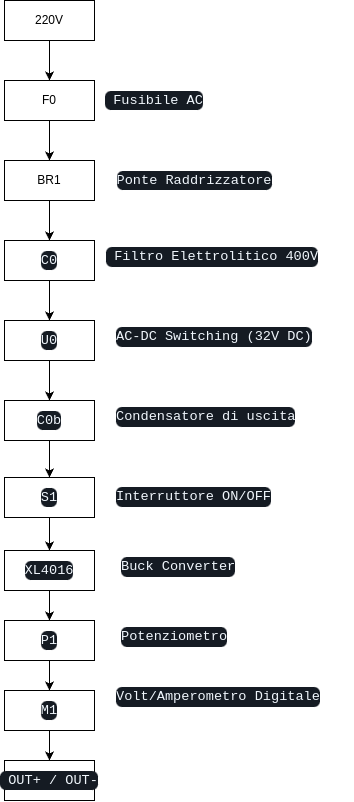

The diagram above was exported from draw.io. Its source (the exported page's mxGraphModel, read from the mxfile embedded in the PNG):
<mxGraphModel dx="1949" dy="1204" grid="1" gridSize="10" guides="1" tooltips="1" connect="1" arrows="1" fold="1" page="1" pageScale="1" pageWidth="2336" pageHeight="1654" math="0" shadow="0">
  <root>
    <mxCell id="0" />
    <mxCell id="1" parent="0" />
    <mxCell id="zMxRsvcAkU8N545420CZ-14" style="edgeStyle=orthogonalEdgeStyle;rounded=0;orthogonalLoop=1;jettySize=auto;html=1;entryX=0.5;entryY=0;entryDx=0;entryDy=0;" edge="1" parent="1" source="zMxRsvcAkU8N545420CZ-1" target="zMxRsvcAkU8N545420CZ-2">
      <mxGeometry relative="1" as="geometry" />
    </mxCell>
    <mxCell id="zMxRsvcAkU8N545420CZ-1" value="220V" style="rounded=0;whiteSpace=wrap;html=1;" vertex="1" parent="1">
      <mxGeometry x="550" y="310" width="90" height="40" as="geometry" />
    </mxCell>
    <mxCell id="zMxRsvcAkU8N545420CZ-15" style="edgeStyle=orthogonalEdgeStyle;rounded=0;orthogonalLoop=1;jettySize=auto;html=1;entryX=0.5;entryY=0;entryDx=0;entryDy=0;" edge="1" parent="1" source="zMxRsvcAkU8N545420CZ-2" target="zMxRsvcAkU8N545420CZ-3">
      <mxGeometry relative="1" as="geometry" />
    </mxCell>
    <mxCell id="zMxRsvcAkU8N545420CZ-2" value="F0" style="rounded=0;whiteSpace=wrap;html=1;" vertex="1" parent="1">
      <mxGeometry x="550" y="390" width="90" height="40" as="geometry" />
    </mxCell>
    <mxCell id="zMxRsvcAkU8N545420CZ-16" style="edgeStyle=orthogonalEdgeStyle;rounded=0;orthogonalLoop=1;jettySize=auto;html=1;entryX=0.5;entryY=0;entryDx=0;entryDy=0;" edge="1" parent="1" source="zMxRsvcAkU8N545420CZ-3" target="zMxRsvcAkU8N545420CZ-4">
      <mxGeometry relative="1" as="geometry" />
    </mxCell>
    <mxCell id="zMxRsvcAkU8N545420CZ-3" value="BR1" style="rounded=0;whiteSpace=wrap;html=1;" vertex="1" parent="1">
      <mxGeometry x="550" y="470" width="90" height="40" as="geometry" />
    </mxCell>
    <mxCell id="zMxRsvcAkU8N545420CZ-17" style="edgeStyle=orthogonalEdgeStyle;rounded=0;orthogonalLoop=1;jettySize=auto;html=1;" edge="1" parent="1" source="zMxRsvcAkU8N545420CZ-4" target="zMxRsvcAkU8N545420CZ-6">
      <mxGeometry relative="1" as="geometry" />
    </mxCell>
    <mxCell id="zMxRsvcAkU8N545420CZ-4" value="&lt;pre style=&quot;box-sizing: border-box; font-family: var(--fontStack-monospace, ui-monospace, SFMono-Regular, SF Mono, Menlo, Consolas, Liberation Mono, monospace); font-size: 13.6px; margin-top: 0px; margin-bottom: 0px; overflow-wrap: normal; padding: var(--base-size-16); overflow: auto; line-height: 1.45; color: rgb(240, 246, 252); background-color: rgb(21, 27, 35); border-radius: 6px; text-align: start;&quot; class=&quot;notranslate&quot;&gt;&lt;code style=&quot;box-sizing: border-box; font-family: var(--fontStack-monospace, ui-monospace, SFMono-Regular, SF Mono, Menlo, Consolas, Liberation Mono, monospace); font-size: 13.6px; padding: 0px; margin: 0px; background: transparent; border-radius: 6px; word-break: normal; border: 0px; display: inline; overflow: visible; line-height: inherit; overflow-wrap: normal;&quot;&gt;C0&lt;/code&gt;&lt;/pre&gt;" style="rounded=0;whiteSpace=wrap;html=1;" vertex="1" parent="1">
      <mxGeometry x="550" y="550" width="90" height="40" as="geometry" />
    </mxCell>
    <mxCell id="zMxRsvcAkU8N545420CZ-18" style="edgeStyle=orthogonalEdgeStyle;rounded=0;orthogonalLoop=1;jettySize=auto;html=1;entryX=0.5;entryY=0;entryDx=0;entryDy=0;" edge="1" parent="1" source="zMxRsvcAkU8N545420CZ-6" target="zMxRsvcAkU8N545420CZ-7">
      <mxGeometry relative="1" as="geometry" />
    </mxCell>
    <mxCell id="zMxRsvcAkU8N545420CZ-6" value="&lt;pre style=&quot;box-sizing: border-box; font-family: var(--fontStack-monospace, ui-monospace, SFMono-Regular, SF Mono, Menlo, Consolas, Liberation Mono, monospace); font-size: 13.6px; margin-top: 0px; margin-bottom: 0px; overflow-wrap: normal; padding: var(--base-size-16); overflow: auto; line-height: 1.45; color: rgb(240, 246, 252); background-color: rgb(21, 27, 35); border-radius: 6px; text-align: start;&quot; class=&quot;notranslate&quot;&gt;&lt;pre style=&quot;box-sizing: border-box; font-family: var(--fontStack-monospace, ui-monospace, SFMono-Regular, SF Mono, Menlo, Consolas, Liberation Mono, monospace); font-size: 13.6px; margin-top: 0px; margin-bottom: 0px; overflow-wrap: normal; padding: var(--base-size-16); overflow: auto; line-height: 1.45; border-radius: 6px;&quot; class=&quot;notranslate&quot;&gt;&lt;code style=&quot;box-sizing: border-box; font-family: var(--fontStack-monospace, ui-monospace, SFMono-Regular, SF Mono, Menlo, Consolas, Liberation Mono, monospace); font-size: 13.6px; padding: 0px; margin: 0px; background: transparent; border-radius: 6px; word-break: normal; border: 0px; display: inline; overflow: visible; line-height: inherit; overflow-wrap: normal;&quot;&gt;U0&lt;/code&gt;&lt;/pre&gt;&lt;/pre&gt;" style="rounded=0;whiteSpace=wrap;html=1;" vertex="1" parent="1">
      <mxGeometry x="550" y="630" width="90" height="40" as="geometry" />
    </mxCell>
    <mxCell id="zMxRsvcAkU8N545420CZ-19" style="edgeStyle=orthogonalEdgeStyle;rounded=0;orthogonalLoop=1;jettySize=auto;html=1;" edge="1" parent="1" source="zMxRsvcAkU8N545420CZ-7" target="zMxRsvcAkU8N545420CZ-9">
      <mxGeometry relative="1" as="geometry" />
    </mxCell>
    <mxCell id="zMxRsvcAkU8N545420CZ-7" value="&lt;pre style=&quot;box-sizing: border-box; font-family: var(--fontStack-monospace, ui-monospace, SFMono-Regular, SF Mono, Menlo, Consolas, Liberation Mono, monospace); font-size: 13.6px; margin-top: 0px; margin-bottom: 0px; overflow-wrap: normal; padding: var(--base-size-16); overflow: auto; line-height: 1.45; color: rgb(240, 246, 252); background-color: rgb(21, 27, 35); border-radius: 6px; text-align: start;&quot; class=&quot;notranslate&quot;&gt;&lt;pre style=&quot;box-sizing: border-box; font-family: var(--fontStack-monospace, ui-monospace, SFMono-Regular, SF Mono, Menlo, Consolas, Liberation Mono, monospace); font-size: 13.6px; margin-top: 0px; margin-bottom: 0px; overflow-wrap: normal; padding: var(--base-size-16); overflow: auto; line-height: 1.45; border-radius: 6px;&quot; class=&quot;notranslate&quot;&gt;&lt;code style=&quot;box-sizing: border-box; font-family: var(--fontStack-monospace, ui-monospace, SFMono-Regular, SF Mono, Menlo, Consolas, Liberation Mono, monospace); font-size: 13.6px; padding: 0px; margin: 0px; background: transparent; border-radius: 6px; word-break: normal; border: 0px; display: inline; overflow: visible; line-height: inherit; overflow-wrap: normal;&quot;&gt;C0b&lt;/code&gt;&lt;/pre&gt;&lt;/pre&gt;" style="rounded=0;whiteSpace=wrap;html=1;" vertex="1" parent="1">
      <mxGeometry x="550" y="710" width="90" height="40" as="geometry" />
    </mxCell>
    <mxCell id="zMxRsvcAkU8N545420CZ-20" style="edgeStyle=orthogonalEdgeStyle;rounded=0;orthogonalLoop=1;jettySize=auto;html=1;" edge="1" parent="1" source="zMxRsvcAkU8N545420CZ-9" target="zMxRsvcAkU8N545420CZ-10">
      <mxGeometry relative="1" as="geometry" />
    </mxCell>
    <mxCell id="zMxRsvcAkU8N545420CZ-9" value="&lt;pre style=&quot;box-sizing: border-box; font-family: var(--fontStack-monospace, ui-monospace, SFMono-Regular, SF Mono, Menlo, Consolas, Liberation Mono, monospace); font-size: 13.6px; margin-top: 0px; margin-bottom: 0px; overflow-wrap: normal; padding: var(--base-size-16); overflow: auto; line-height: 1.45; color: rgb(240, 246, 252); background-color: rgb(21, 27, 35); border-radius: 6px; text-align: start;&quot; class=&quot;notranslate&quot;&gt;&lt;pre style=&quot;box-sizing: border-box; font-family: var(--fontStack-monospace, ui-monospace, SFMono-Regular, SF Mono, Menlo, Consolas, Liberation Mono, monospace); font-size: 13.6px; margin-top: 0px; margin-bottom: 0px; overflow-wrap: normal; padding: var(--base-size-16); overflow: auto; line-height: 1.45; border-radius: 6px;&quot; class=&quot;notranslate&quot;&gt;&lt;code style=&quot;box-sizing: border-box; font-family: var(--fontStack-monospace, ui-monospace, SFMono-Regular, SF Mono, Menlo, Consolas, Liberation Mono, monospace); font-size: 13.6px; padding: 0px; margin: 0px; background: transparent; border-radius: 6px; word-break: normal; border: 0px; display: inline; overflow: visible; line-height: inherit; overflow-wrap: normal;&quot;&gt;S1&lt;/code&gt;&lt;/pre&gt;&lt;/pre&gt;" style="rounded=0;whiteSpace=wrap;html=1;" vertex="1" parent="1">
      <mxGeometry x="550" y="787" width="90" height="40" as="geometry" />
    </mxCell>
    <mxCell id="zMxRsvcAkU8N545420CZ-21" style="edgeStyle=orthogonalEdgeStyle;rounded=0;orthogonalLoop=1;jettySize=auto;html=1;entryX=0.5;entryY=0;entryDx=0;entryDy=0;" edge="1" parent="1" source="zMxRsvcAkU8N545420CZ-10" target="zMxRsvcAkU8N545420CZ-11">
      <mxGeometry relative="1" as="geometry" />
    </mxCell>
    <mxCell id="zMxRsvcAkU8N545420CZ-10" value="&lt;pre style=&quot;box-sizing: border-box; font-family: var(--fontStack-monospace, ui-monospace, SFMono-Regular, SF Mono, Menlo, Consolas, Liberation Mono, monospace); font-size: 13.6px; margin-top: 0px; margin-bottom: 0px; overflow-wrap: normal; padding: var(--base-size-16); overflow: auto; line-height: 1.45; color: rgb(240, 246, 252); background-color: rgb(21, 27, 35); border-radius: 6px; text-align: start;&quot; class=&quot;notranslate&quot;&gt;&lt;pre style=&quot;box-sizing: border-box; font-family: var(--fontStack-monospace, ui-monospace, SFMono-Regular, SF Mono, Menlo, Consolas, Liberation Mono, monospace); font-size: 13.6px; margin-top: 0px; margin-bottom: 0px; overflow-wrap: normal; padding: var(--base-size-16); overflow: auto; line-height: 1.45; border-radius: 6px;&quot; class=&quot;notranslate&quot;&gt;&lt;code style=&quot;box-sizing: border-box; font-family: var(--fontStack-monospace, ui-monospace, SFMono-Regular, SF Mono, Menlo, Consolas, Liberation Mono, monospace); font-size: 13.6px; padding: 0px; margin: 0px; background: transparent; border-radius: 6px; word-break: normal; border: 0px; display: inline; overflow: visible; line-height: inherit; overflow-wrap: normal;&quot;&gt;XL4016&lt;/code&gt;&lt;/pre&gt;&lt;/pre&gt;" style="rounded=0;whiteSpace=wrap;html=1;" vertex="1" parent="1">
      <mxGeometry x="550" y="860" width="90" height="40" as="geometry" />
    </mxCell>
    <mxCell id="zMxRsvcAkU8N545420CZ-22" style="edgeStyle=orthogonalEdgeStyle;rounded=0;orthogonalLoop=1;jettySize=auto;html=1;entryX=0.5;entryY=0;entryDx=0;entryDy=0;" edge="1" parent="1" source="zMxRsvcAkU8N545420CZ-11" target="zMxRsvcAkU8N545420CZ-12">
      <mxGeometry relative="1" as="geometry" />
    </mxCell>
    <mxCell id="zMxRsvcAkU8N545420CZ-11" value="&lt;pre style=&quot;box-sizing: border-box; font-family: var(--fontStack-monospace, ui-monospace, SFMono-Regular, SF Mono, Menlo, Consolas, Liberation Mono, monospace); font-size: 13.6px; margin-top: 0px; margin-bottom: 0px; overflow-wrap: normal; padding: var(--base-size-16); overflow: auto; line-height: 1.45; color: rgb(240, 246, 252); background-color: rgb(21, 27, 35); border-radius: 6px; text-align: start;&quot; class=&quot;notranslate&quot;&gt;&lt;pre style=&quot;box-sizing: border-box; font-family: var(--fontStack-monospace, ui-monospace, SFMono-Regular, SF Mono, Menlo, Consolas, Liberation Mono, monospace); font-size: 13.6px; margin-top: 0px; margin-bottom: 0px; overflow-wrap: normal; padding: var(--base-size-16); overflow: auto; line-height: 1.45; border-radius: 6px;&quot; class=&quot;notranslate&quot;&gt;&lt;code style=&quot;box-sizing: border-box; font-family: var(--fontStack-monospace, ui-monospace, SFMono-Regular, SF Mono, Menlo, Consolas, Liberation Mono, monospace); font-size: 13.6px; padding: 0px; margin: 0px; background: transparent; border-radius: 6px; word-break: normal; border: 0px; display: inline; overflow: visible; line-height: inherit; overflow-wrap: normal;&quot;&gt;P1&lt;/code&gt;&lt;/pre&gt;&lt;/pre&gt;" style="rounded=0;whiteSpace=wrap;html=1;" vertex="1" parent="1">
      <mxGeometry x="550" y="930" width="90" height="40" as="geometry" />
    </mxCell>
    <mxCell id="zMxRsvcAkU8N545420CZ-23" style="edgeStyle=orthogonalEdgeStyle;rounded=0;orthogonalLoop=1;jettySize=auto;html=1;entryX=0.5;entryY=0;entryDx=0;entryDy=0;" edge="1" parent="1" source="zMxRsvcAkU8N545420CZ-12" target="zMxRsvcAkU8N545420CZ-13">
      <mxGeometry relative="1" as="geometry" />
    </mxCell>
    <mxCell id="zMxRsvcAkU8N545420CZ-12" value="&lt;pre style=&quot;box-sizing: border-box; font-family: var(--fontStack-monospace, ui-monospace, SFMono-Regular, SF Mono, Menlo, Consolas, Liberation Mono, monospace); font-size: 13.6px; margin-top: 0px; margin-bottom: 0px; overflow-wrap: normal; padding: var(--base-size-16); overflow: auto; line-height: 1.45; color: rgb(240, 246, 252); background-color: rgb(21, 27, 35); border-radius: 6px; text-align: start;&quot; class=&quot;notranslate&quot;&gt;&lt;pre style=&quot;box-sizing: border-box; font-family: var(--fontStack-monospace, ui-monospace, SFMono-Regular, SF Mono, Menlo, Consolas, Liberation Mono, monospace); font-size: 13.6px; margin-top: 0px; margin-bottom: 0px; overflow-wrap: normal; padding: var(--base-size-16); overflow: auto; line-height: 1.45; border-radius: 6px;&quot; class=&quot;notranslate&quot;&gt;&lt;code style=&quot;box-sizing: border-box; font-family: var(--fontStack-monospace, ui-monospace, SFMono-Regular, SF Mono, Menlo, Consolas, Liberation Mono, monospace); font-size: 13.6px; padding: 0px; margin: 0px; background: transparent; border-radius: 6px; word-break: normal; border: 0px; display: inline; overflow: visible; line-height: inherit; overflow-wrap: normal;&quot;&gt;M1&lt;/code&gt;&lt;/pre&gt;&lt;/pre&gt;" style="rounded=0;whiteSpace=wrap;html=1;" vertex="1" parent="1">
      <mxGeometry x="550" y="1000" width="90" height="40" as="geometry" />
    </mxCell>
    <mxCell id="zMxRsvcAkU8N545420CZ-13" value="&lt;pre style=&quot;box-sizing: border-box; font-family: var(--fontStack-monospace, ui-monospace, SFMono-Regular, SF Mono, Menlo, Consolas, Liberation Mono, monospace); font-size: 13.6px; margin-top: 0px; margin-bottom: 0px; overflow-wrap: normal; padding: var(--base-size-16); overflow: auto; line-height: 1.45; color: rgb(240, 246, 252); background-color: rgb(21, 27, 35); border-radius: 6px; text-align: start;&quot; class=&quot;notranslate&quot;&gt;&lt;pre style=&quot;box-sizing: border-box; font-family: var(--fontStack-monospace, ui-monospace, SFMono-Regular, SF Mono, Menlo, Consolas, Liberation Mono, monospace); font-size: 13.6px; margin-top: 0px; margin-bottom: 0px; overflow-wrap: normal; padding: var(--base-size-16); overflow: auto; line-height: 1.45; border-radius: 6px;&quot; class=&quot;notranslate&quot;&gt;&lt;code style=&quot;box-sizing: border-box; font-family: var(--fontStack-monospace, ui-monospace, SFMono-Regular, SF Mono, Menlo, Consolas, Liberation Mono, monospace); font-size: 13.6px; padding: 0px; margin: 0px; background: transparent; border-radius: 6px; word-break: normal; border: 0px; display: inline; overflow: visible; line-height: inherit; overflow-wrap: normal;&quot;&gt; OUT+ / OUT-&lt;/code&gt;&lt;/pre&gt;&lt;/pre&gt;" style="rounded=0;whiteSpace=wrap;html=1;" vertex="1" parent="1">
      <mxGeometry x="550" y="1070" width="90" height="40" as="geometry" />
    </mxCell>
    <mxCell id="zMxRsvcAkU8N545420CZ-25" value="&lt;pre style=&quot;box-sizing: border-box; font-family: var(--fontStack-monospace, ui-monospace, SFMono-Regular, SF Mono, Menlo, Consolas, Liberation Mono, monospace); font-size: 13.6px; margin-top: 0px; margin-bottom: 0px; overflow-wrap: normal; padding: var(--base-size-16); overflow: auto; line-height: 1.45; color: rgb(240, 246, 252); background-color: rgb(21, 27, 35); border-radius: 6px; text-align: start;&quot; class=&quot;notranslate&quot;&gt;&lt;code style=&quot;box-sizing: border-box; font-family: var(--fontStack-monospace, ui-monospace, SFMono-Regular, SF Mono, Menlo, Consolas, Liberation Mono, monospace); font-size: 13.6px; padding: 0px; margin: 0px; background: transparent; border-radius: 6px; word-break: normal; border: 0px; display: inline; overflow: visible; line-height: inherit; overflow-wrap: normal;&quot;&gt; Fusibile AC&lt;/code&gt;&lt;/pre&gt;" style="text;html=1;align=center;verticalAlign=middle;whiteSpace=wrap;rounded=0;" vertex="1" parent="1">
      <mxGeometry x="670" y="395" width="60" height="30" as="geometry" />
    </mxCell>
    <mxCell id="zMxRsvcAkU8N545420CZ-26" value="&lt;pre style=&quot;box-sizing: border-box; font-family: var(--fontStack-monospace, ui-monospace, SFMono-Regular, SF Mono, Menlo, Consolas, Liberation Mono, monospace); font-size: 13.6px; margin-top: 0px; margin-bottom: 0px; overflow-wrap: normal; padding: var(--base-size-16); overflow: auto; line-height: 1.45; color: rgb(240, 246, 252); background-color: rgb(21, 27, 35); border-radius: 6px; text-align: start;&quot; class=&quot;notranslate&quot;&gt;&lt;pre style=&quot;box-sizing: border-box; font-family: var(--fontStack-monospace, ui-monospace, SFMono-Regular, SF Mono, Menlo, Consolas, Liberation Mono, monospace); font-size: 13.6px; margin-top: 0px; margin-bottom: 0px; overflow-wrap: normal; padding: var(--base-size-16); overflow: auto; line-height: 1.45; border-radius: 6px;&quot; class=&quot;notranslate&quot;&gt;&lt;code style=&quot;box-sizing: border-box; font-family: var(--fontStack-monospace, ui-monospace, SFMono-Regular, SF Mono, Menlo, Consolas, Liberation Mono, monospace); font-size: 13.6px; padding: 0px; margin: 0px; background: transparent; border-radius: 6px; word-break: normal; border: 0px; display: inline; overflow: visible; line-height: inherit; overflow-wrap: normal;&quot;&gt;Ponte Raddrizzatore&lt;/code&gt;&lt;/pre&gt;&lt;/pre&gt;" style="text;html=1;align=center;verticalAlign=middle;whiteSpace=wrap;rounded=0;" vertex="1" parent="1">
      <mxGeometry x="710" y="475" width="60" height="30" as="geometry" />
    </mxCell>
    <mxCell id="zMxRsvcAkU8N545420CZ-28" value="&lt;pre class=&quot;notranslate&quot; style=&quot;box-sizing: border-box; font-family: var(--fontStack-monospace, ui-monospace, SFMono-Regular, SF Mono, Menlo, Consolas, Liberation Mono, monospace); font-size: 13.6px; margin-top: 0px; margin-bottom: 0px; overflow-wrap: normal; padding: var(--base-size-16); overflow: auto; line-height: 1.45; color: rgb(240, 246, 252); background-color: rgb(21, 27, 35); border-radius: 6px; font-style: normal; font-variant-ligatures: normal; font-variant-caps: normal; font-weight: 400; letter-spacing: normal; orphans: 2; text-align: start; text-indent: 0px; text-transform: none; widows: 2; word-spacing: 0px; -webkit-text-stroke-width: 0px; text-decoration-thickness: initial; text-decoration-style: initial; text-decoration-color: initial;&quot;&gt;&lt;code style=&quot;box-sizing: border-box; font-family: var(--fontStack-monospace, ui-monospace, SFMono-Regular, SF Mono, Menlo, Consolas, Liberation Mono, monospace); font-size: 13.6px; padding: 0px; margin: 0px; white-space: pre; background: transparent; border-radius: 6px; word-break: normal; border: 0px; display: inline; overflow: visible; line-height: inherit; overflow-wrap: normal;&quot;&gt; Filtro Elettrolitico 400V&lt;/code&gt;&lt;/pre&gt;" style="text;whiteSpace=wrap;html=1;" vertex="1" parent="1">
      <mxGeometry x="650" y="550" width="250" height="40" as="geometry" />
    </mxCell>
    <mxCell id="zMxRsvcAkU8N545420CZ-29" value="&lt;pre class=&quot;notranslate&quot; style=&quot;box-sizing: border-box; font-family: var(--fontStack-monospace, ui-monospace, SFMono-Regular, SF Mono, Menlo, Consolas, Liberation Mono, monospace); font-size: 13.6px; margin-top: 0px; margin-bottom: 0px; overflow-wrap: normal; padding: var(--base-size-16); overflow: auto; line-height: 1.45; color: rgb(240, 246, 252); background-color: rgb(21, 27, 35); border-radius: 6px; font-style: normal; font-variant-ligatures: normal; font-variant-caps: normal; font-weight: 400; letter-spacing: normal; orphans: 2; text-align: start; text-indent: 0px; text-transform: none; widows: 2; word-spacing: 0px; -webkit-text-stroke-width: 0px; text-decoration-thickness: initial; text-decoration-style: initial; text-decoration-color: initial;&quot;&gt;&lt;code style=&quot;box-sizing: border-box; font-family: var(--fontStack-monospace, ui-monospace, SFMono-Regular, SF Mono, Menlo, Consolas, Liberation Mono, monospace); font-size: 13.6px; padding: 0px; margin: 0px; white-space: pre; background: transparent; border-radius: 6px; word-break: normal; border: 0px; display: inline; overflow: visible; line-height: inherit; overflow-wrap: normal;&quot;&gt;AC-DC Switching (32V DC)&lt;/code&gt;&lt;/pre&gt;" style="text;whiteSpace=wrap;html=1;" vertex="1" parent="1">
      <mxGeometry x="660" y="630" width="230" height="40" as="geometry" />
    </mxCell>
    <mxCell id="zMxRsvcAkU8N545420CZ-30" value="&lt;pre class=&quot;notranslate&quot; style=&quot;box-sizing: border-box; font-family: var(--fontStack-monospace, ui-monospace, SFMono-Regular, SF Mono, Menlo, Consolas, Liberation Mono, monospace); font-size: 13.6px; margin-top: 0px; margin-bottom: 0px; overflow-wrap: normal; padding: var(--base-size-16); overflow: auto; line-height: 1.45; color: rgb(240, 246, 252); background-color: rgb(21, 27, 35); border-radius: 6px; font-style: normal; font-variant-ligatures: normal; font-variant-caps: normal; font-weight: 400; letter-spacing: normal; orphans: 2; text-align: start; text-indent: 0px; text-transform: none; widows: 2; word-spacing: 0px; -webkit-text-stroke-width: 0px; text-decoration-thickness: initial; text-decoration-style: initial; text-decoration-color: initial;&quot;&gt;&lt;code style=&quot;box-sizing: border-box; font-family: var(--fontStack-monospace, ui-monospace, SFMono-Regular, SF Mono, Menlo, Consolas, Liberation Mono, monospace); font-size: 13.6px; padding: 0px; margin: 0px; white-space: pre; background: transparent; border-radius: 6px; word-break: normal; border: 0px; display: inline; overflow: visible; line-height: inherit; overflow-wrap: normal;&quot;&gt;Condensatore di uscita&lt;/code&gt;&lt;/pre&gt;" style="text;whiteSpace=wrap;html=1;" vertex="1" parent="1">
      <mxGeometry x="660" y="710" width="210" height="40" as="geometry" />
    </mxCell>
    <mxCell id="zMxRsvcAkU8N545420CZ-31" value="&lt;pre class=&quot;notranslate&quot; style=&quot;box-sizing: border-box; font-family: var(--fontStack-monospace, ui-monospace, SFMono-Regular, SF Mono, Menlo, Consolas, Liberation Mono, monospace); font-size: 13.6px; margin-top: 0px; margin-bottom: 0px; overflow-wrap: normal; padding: var(--base-size-16); overflow: auto; line-height: 1.45; color: rgb(240, 246, 252); background-color: rgb(21, 27, 35); border-radius: 6px; font-style: normal; font-variant-ligatures: normal; font-variant-caps: normal; font-weight: 400; letter-spacing: normal; orphans: 2; text-align: start; text-indent: 0px; text-transform: none; widows: 2; word-spacing: 0px; -webkit-text-stroke-width: 0px; text-decoration-thickness: initial; text-decoration-style: initial; text-decoration-color: initial;&quot;&gt;&lt;code style=&quot;box-sizing: border-box; font-family: var(--fontStack-monospace, ui-monospace, SFMono-Regular, SF Mono, Menlo, Consolas, Liberation Mono, monospace); font-size: 13.6px; padding: 0px; margin: 0px; white-space: pre; background: transparent; border-radius: 6px; word-break: normal; border: 0px; display: inline; overflow: visible; line-height: inherit; overflow-wrap: normal;&quot;&gt;Interruttore ON/OFF&lt;/code&gt;&lt;/pre&gt;" style="text;whiteSpace=wrap;html=1;" vertex="1" parent="1">
      <mxGeometry x="660" y="790" width="190" height="40" as="geometry" />
    </mxCell>
    <mxCell id="zMxRsvcAkU8N545420CZ-32" value="&lt;pre class=&quot;notranslate&quot; style=&quot;box-sizing: border-box; font-family: var(--fontStack-monospace, ui-monospace, SFMono-Regular, SF Mono, Menlo, Consolas, Liberation Mono, monospace); font-size: 13.6px; margin-top: 0px; margin-bottom: 0px; overflow-wrap: normal; padding: var(--base-size-16); overflow: auto; line-height: 1.45; color: rgb(240, 246, 252); background-color: rgb(21, 27, 35); border-radius: 6px; font-style: normal; font-variant-ligatures: normal; font-variant-caps: normal; font-weight: 400; letter-spacing: normal; orphans: 2; text-align: start; text-indent: 0px; text-transform: none; widows: 2; word-spacing: 0px; -webkit-text-stroke-width: 0px; text-decoration-thickness: initial; text-decoration-style: initial; text-decoration-color: initial;&quot;&gt;&lt;code style=&quot;box-sizing: border-box; font-family: var(--fontStack-monospace, ui-monospace, SFMono-Regular, SF Mono, Menlo, Consolas, Liberation Mono, monospace); font-size: 13.6px; padding: 0px; margin: 0px; white-space: pre; background: transparent; border-radius: 6px; word-break: normal; border: 0px; display: inline; overflow: visible; line-height: inherit; overflow-wrap: normal;&quot;&gt;Buck &lt;/code&gt;Converter&lt;/pre&gt;" style="text;whiteSpace=wrap;html=1;" vertex="1" parent="1">
      <mxGeometry x="665" y="860" width="70" height="40" as="geometry" />
    </mxCell>
    <mxCell id="zMxRsvcAkU8N545420CZ-33" value="&lt;pre class=&quot;notranslate&quot; style=&quot;box-sizing: border-box; font-family: var(--fontStack-monospace, ui-monospace, SFMono-Regular, SF Mono, Menlo, Consolas, Liberation Mono, monospace); font-size: 13.6px; margin-top: 0px; margin-bottom: 0px; overflow-wrap: normal; padding: var(--base-size-16); overflow: auto; line-height: 1.45; color: rgb(240, 246, 252); background-color: rgb(21, 27, 35); border-radius: 6px; font-style: normal; font-variant-ligatures: normal; font-variant-caps: normal; font-weight: 400; letter-spacing: normal; orphans: 2; text-align: start; text-indent: 0px; text-transform: none; widows: 2; word-spacing: 0px; -webkit-text-stroke-width: 0px; text-decoration-thickness: initial; text-decoration-style: initial; text-decoration-color: initial;&quot;&gt;&lt;code style=&quot;box-sizing: border-box; font-family: var(--fontStack-monospace, ui-monospace, SFMono-Regular, SF Mono, Menlo, Consolas, Liberation Mono, monospace); font-size: 13.6px; padding: 0px; margin: 0px; white-space: pre; background: transparent; border-radius: 6px; word-break: normal; border: 0px; display: inline; overflow: visible; line-height: inherit; overflow-wrap: normal;&quot;&gt;Potenziometro&lt;/code&gt;&lt;/pre&gt;" style="text;whiteSpace=wrap;html=1;" vertex="1" parent="1">
      <mxGeometry x="665" y="930" width="140" height="40" as="geometry" />
    </mxCell>
    <mxCell id="zMxRsvcAkU8N545420CZ-34" value="&lt;pre class=&quot;notranslate&quot; style=&quot;box-sizing: border-box; font-family: var(--fontStack-monospace, ui-monospace, SFMono-Regular, SF Mono, Menlo, Consolas, Liberation Mono, monospace); font-size: 13.6px; margin-top: 0px; margin-bottom: 0px; overflow-wrap: normal; padding: var(--base-size-16); overflow: auto; line-height: 1.45; color: rgb(240, 246, 252); background-color: rgb(21, 27, 35); border-radius: 6px; font-style: normal; font-variant-ligatures: normal; font-variant-caps: normal; font-weight: 400; letter-spacing: normal; orphans: 2; text-align: start; text-indent: 0px; text-transform: none; widows: 2; word-spacing: 0px; -webkit-text-stroke-width: 0px; text-decoration-thickness: initial; text-decoration-style: initial; text-decoration-color: initial;&quot;&gt;&lt;code style=&quot;box-sizing: border-box; font-family: var(--fontStack-monospace, ui-monospace, SFMono-Regular, SF Mono, Menlo, Consolas, Liberation Mono, monospace); font-size: 13.6px; padding: 0px; margin: 0px; white-space: pre; background: transparent; border-radius: 6px; word-break: normal; border: 0px; display: inline; overflow: visible; line-height: inherit; overflow-wrap: normal;&quot;&gt;Volt/Amperometro Digitale&#10;&lt;/code&gt;&lt;/pre&gt;&lt;br class=&quot;Apple-interchange-newline&quot;&gt;" style="text;whiteSpace=wrap;html=1;" vertex="1" parent="1">
      <mxGeometry x="660" y="990" width="240" height="60" as="geometry" />
    </mxCell>
  </root>
</mxGraphModel>